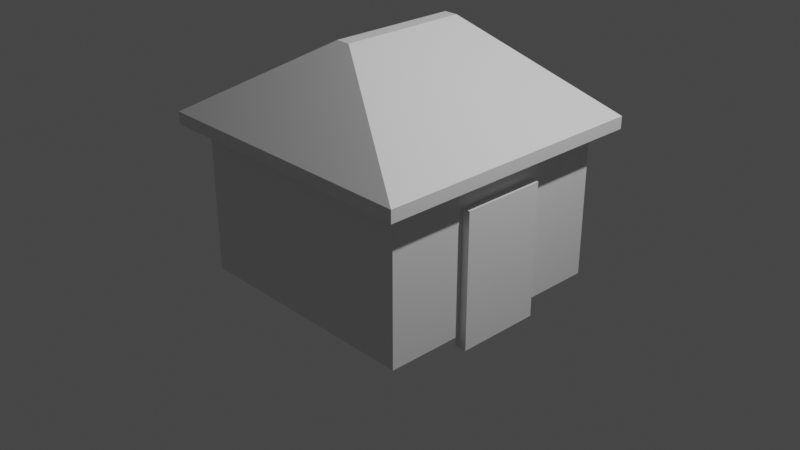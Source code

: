 # Source: townBuildings.blend  (saved by Blender 2.93.20; exported with 4.5.12 LTS)
import bpy
from mathutils import Matrix  # noqa: F401  (used for matrix-valued properties, if any)

bpy.ops.wm.read_factory_settings(use_empty=True)
scene = bpy.context.scene
scene.name = 'Scene'

# ---- collections
col_collection = bpy.data.collections.new('Collection'); scene.collection.children.link(col_collection)

# ---- materials (node trees are filled in below, after node groups)
mat_material = bpy.data.materials.new('Material')
mat_material.alpha_threshold = 0.0
mat_material.use_transparent_shadow = False
mat_material.line_color = (0.0, 0.0, 0.0, 1.0)

# ---- material node trees
mat_material.use_nodes = True; mat_material.node_tree.nodes.clear()
_N = mat_material.node_tree.nodes; _L = mat_material.node_tree.links
n0 = _N.new('ShaderNodeOutputMaterial'); n0.name = 'Material Output'; n0.location = (300, 300)
n1 = _N.new('ShaderNodeBsdfPrincipled'); n1.name = 'Principled BSDF'; n1.location = (10, 300)
n1.distribution = 'GGX'
n1.subsurface_method = 'BURLEY'
n1.inputs[2].default_value = 0.4
n1.inputs[3].default_value = 1.45
n1.inputs[27].default_value = (0.0, 0.0, 0.0, 1.0)
n1.inputs[28].default_value = 1.0
_L.new(n1.outputs[0], n0.inputs[0])
n0.is_active_output = True

# ---- world
world_world = bpy.data.worlds.new('World'); scene.world = world_world
world_world.use_nodes = True; world_world.node_tree.nodes.clear()
_N = world_world.node_tree.nodes; _L = world_world.node_tree.links
n0 = _N.new('ShaderNodeOutputWorld'); n0.name = 'World Output'; n0.location = (300, 300)
n1 = _N.new('ShaderNodeBackground'); n1.name = 'Background'; n1.location = (10, 300)
n1.inputs[0].default_value = (0.05088, 0.05088, 0.05088, 1.0)
_L.new(n1.outputs[0], n0.inputs[0])
n0.is_active_output = True
world_world.color = (0.05088, 0.05088, 0.05088)
world_world.use_sun_shadow = False
world_world.sun_shadow_jitter_overblur = 0.0

# ---- cameras
cam_camera = bpy.data.cameras.new('Camera')
cam_camera.clip_end = 100.0
cam_camera.ortho_scale = 7.314

# ---- lights
light_light = bpy.data.lights.new('Light', 'POINT')
light_light.transmission_factor = 0.0
light_light.energy = 1000.0
light_light.shadow_soft_size = 0.1
light_light.shadow_maximum_resolution = 0.006
light_light.use_absolute_resolution = True

# ---- meshes
me_cube = bpy.data.meshes.new('Cube')
me_cube.from_pydata([(1.306, 1.306, 1.0), (1.306, 1.306, -0.5977), (1.306, -1.306, 1.0), (1.306, -1.306, -0.5977), (-1.306, 1.306, 1.0), (-1.306, 1.306, -0.5977), (-1.306, -1.306, 1.0), (-1.306, -1.306, -0.5977), (0.07704, -0.6907, 1.996), (-0.07704, -0.6907, 1.996), (0.07704, 0.6907, 1.996), (-0.07704, 0.6907, 1.996), (1.517, -1.517, 1.0), (-1.517, -1.517, 1.0), (1.517, 1.517, 1.0), (-1.517, 1.517, 1.0), (1.517, -1.517, 1.131), (-1.517, -1.517, 1.131), (1.517, 1.517, 1.131), (-1.517, 1.517, 1.131)], [], [(4, 6, 13, 15), (3, 2, 6, 7), (7, 6, 4, 5), (5, 1, 3, 7), (1, 0, 2, 3), (5, 4, 0, 1), (10, 11, 9, 8), (10, 8, 16, 18), (11, 10, 18, 19), (6, 2, 12, 13), (13, 12, 16, 17), (15, 13, 17, 19), (12, 14, 18, 16), (14, 15, 19, 18), (2, 0, 14, 12), (9, 11, 19, 17), (8, 9, 17, 16), (0, 4, 15, 14)])
_uv = me_cube.uv_layers.new(name='UVMap')
_uv.uv.foreach_set('vector', [0.625, 0.25, 0.625, 0.0, 0.625, 0.0, 0.625, 0.25, 0.375, 0.75, 0.625, 0.75, 0.625, 1.0, 0.375, 1.0, 0.375, 0.0, 0.625, 0.0, 0.625, 0.25, 0.375, 0.25, 0.125, 0.5, 0.375, 0.5, 0.375, 0.75, 0.125, 0.75, 0.375, 0.5, 0.625, 0.5, 0.625, 0.75, 0.375, 0.75, 0.375, 0.25, 0.625, 0.25, 0.625, 0.5, 0.375, 0.5, 0.625, 0.5, 0.875, 0.5, 0.875, 0.75, 0.625, 0.75, 0.625, 0.5, 0.625, 0.75, 0.625, 0.75, 0.625, 0.5, 0.875, 0.5, 0.625, 0.5, 0.625, 0.5, 0.875, 0.5, 0.625, 1.0, 0.625, 0.75, 0.625, 0.75, 0.625, 1.0, 0.625, 1.0, 0.625, 0.75, 0.625, 0.75, 0.625, 1.0, 0.625, 0.25, 0.625, 0.0, 0.625, 0.0, 0.625, 0.25, 0.625, 0.75, 0.625, 0.5, 0.625, 0.5, 0.625, 0.75, 0.625, 0.5, 0.625, 0.25, 0.625, 0.25, 0.625, 0.5, 0.625, 0.75, 0.625, 0.5, 0.625, 0.5, 0.625, 0.75, 0.875, 0.75, 0.875, 0.5, 0.875, 0.5, 0.875, 0.75, 0.625, 0.75, 0.875, 0.75, 0.875, 0.75, 0.625, 0.75, 0.625, 0.5, 0.625, 0.25, 0.625, 0.25, 0.625, 0.5])
me_cube.materials.append(mat_material)
me_cube.use_remesh_preserve_volume = False
me_cube.use_remesh_preserve_attributes = False
me_cube.use_mirror_vertex_groups = False
me_cube.update()
me_cube_001 = bpy.data.meshes.new('Cube.001')
me_cube_001.from_pydata([(-1.0, -1.0, -1.0), (-1.0, -1.0, 1.0), (-1.0, 1.0, -1.0), (-1.0, 1.0, 1.0), (1.0, -1.0, -1.0), (1.0, -1.0, 1.0), (1.0, 1.0, -1.0), (1.0, 1.0, 1.0)], [], [(0, 1, 3, 2), (2, 3, 7, 6), (6, 7, 5, 4), (4, 5, 1, 0), (2, 6, 4, 0), (7, 3, 1, 5)])
_uv = me_cube_001.uv_layers.new(name='UVMap')
_uv.uv.foreach_set('vector', [0.375, 0.0, 0.625, 0.0, 0.625, 0.25, 0.375, 0.25, 0.375, 0.25, 0.625, 0.25, 0.625, 0.5, 0.375, 0.5, 0.375, 0.5, 0.625, 0.5, 0.625, 0.75, 0.375, 0.75, 0.375, 0.75, 0.625, 0.75, 0.625, 1.0, 0.375, 1.0, 0.125, 0.5, 0.375, 0.5, 0.375, 0.75, 0.125, 0.75, 0.625, 0.5, 0.875, 0.5, 0.875, 0.75, 0.625, 0.75])
me_cube_001.use_remesh_fix_poles = True
me_cube_001.use_remesh_preserve_attributes = False
me_cube_001.update()

# ---- objects
ob_cube = bpy.data.objects.new('Cube', me_cube)
ob_light = bpy.data.objects.new('Light', light_light)
ob_camera = bpy.data.objects.new('Camera', cam_camera)
ob_cube_001 = bpy.data.objects.new('Cube.001', me_cube_001)

# ---- transforms, parenting, visibility, modifiers, constraints
ob_cube.location = (0.0, 0.0, 0.0)
ob_cube.lock_rotations_4d = False
ob_cube.empty_display_type = 'ARROWS'
ob_cube.lineart.crease_threshold = 0.0
ob_light.location = (4.076, 1.005, 5.904)
ob_light.rotation_euler = (0.6503, 0.05522, 1.866)
ob_light.lock_rotations_4d = False
ob_light.empty_display_type = 'ARROWS'
ob_light.color = (0.0, 0.0, 0.0, 0.0)
ob_light.lineart.crease_threshold = 0.0
ob_camera.location = (7.359, -6.926, 4.958)
ob_camera.rotation_euler = (1.109, 0.0, 0.8149)
ob_camera.lock_rotations_4d = False
ob_camera.empty_display_type = 'ARROWS'
ob_camera.color = (0.0, 0.0, 0.0, 0.0)
ob_camera.display_type = 'WIRE'
ob_camera.lineart.crease_threshold = 0.0
ob_cube_001.location = (1.327, 0.0, 0.0)
ob_cube_001.scale = (0.06563, 0.462, 0.7246)

# ---- collection membership
col_collection.objects.link(ob_cube)
col_collection.objects.link(ob_light)
col_collection.objects.link(ob_camera)
col_collection.objects.link(ob_cube_001)

# ---- scene / render settings (as saved in the file)
scene.camera = ob_camera
scene.frame_start = 1; scene.frame_end = 250; scene.frame_set(1)
scene.render.engine = 'BLENDER_EEVEE_NEXT'
scene.cycles.use_denoising = False
scene.cycles.samples = 128
scene.cycles.sampling_pattern = 'TABULATED_SOBOL'
scene.cycles.use_adaptive_sampling = False
scene.cycles.use_light_tree = False
scene.view_settings.view_transform = 'Filmic'
bpy.context.view_layer.update()
